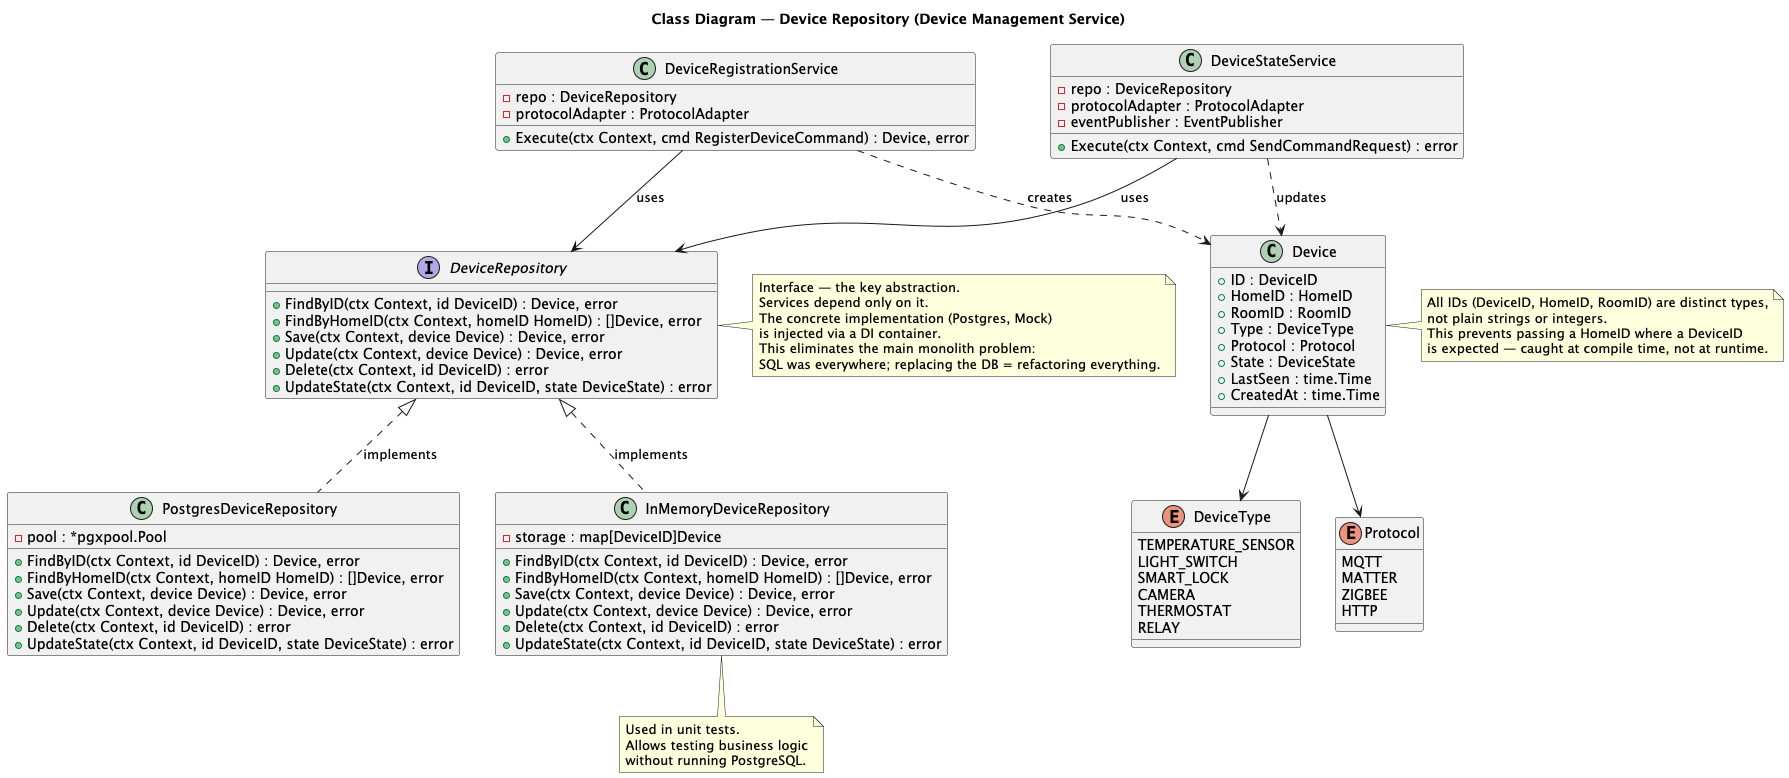

The diagram above was rendered by PlantUML. Its source (embedded in the PNG):
@startuml C4_Code_DeviceRepository
' Level 4 — Code
' Zoom into the Device Repository component.
' Show the key architectural abstraction: interface + two implementations.
' This pattern (Repository Interface) solves the monolith problem
' where SQL was scattered across all code and replacing the DB was impossible.

title Class Diagram — Device Repository (Device Management Service)

' ─── Repository Interface ───
' Business logic (services) depends only on the interface, not the concrete implementation.
' Allows changing the DB without modifying logic and writing unit tests with mock implementations.
interface DeviceRepository {
    + FindByID(ctx Context, id DeviceID) : Device, error
    + FindByHomeID(ctx Context, homeID HomeID) : []Device, error
    + Save(ctx Context, device Device) : Device, error
    + Update(ctx Context, device Device) : Device, error
    + Delete(ctx Context, id DeviceID) : error
    + UpdateState(ctx Context, id DeviceID, state DeviceState) : error
}

' ─── PostgreSQL Implementation ───
class PostgresDeviceRepository {
    - pool : *pgxpool.Pool
    + FindByID(ctx Context, id DeviceID) : Device, error
    + FindByHomeID(ctx Context, homeID HomeID) : []Device, error
    + Save(ctx Context, device Device) : Device, error
    + Update(ctx Context, device Device) : Device, error
    + Delete(ctx Context, id DeviceID) : error
    + UpdateState(ctx Context, id DeviceID, state DeviceState) : error
}

' ─── Mock Implementation for Tests ───
' Does not access the real DB — allows testing services in isolation.
class InMemoryDeviceRepository {
    - storage : map[DeviceID]Device
    + FindByID(ctx Context, id DeviceID) : Device, error
    + FindByHomeID(ctx Context, homeID HomeID) : []Device, error
    + Save(ctx Context, device Device) : Device, error
    + Update(ctx Context, device Device) : Device, error
    + Delete(ctx Context, id DeviceID) : error
    + UpdateState(ctx Context, id DeviceID, state DeviceState) : error
}

' ─── Services depend on the interface, not the implementation ───
class DeviceRegistrationService {
    - repo : DeviceRepository
    - protocolAdapter : ProtocolAdapter
    + Execute(ctx Context, cmd RegisterDeviceCommand) : Device, error
}

class DeviceStateService {
    - repo : DeviceRepository
    - protocolAdapter : ProtocolAdapter
    - eventPublisher : EventPublisher
    + Execute(ctx Context, cmd SendCommandRequest) : error
}

' ─── Domain Model ───
class Device {
    + ID : DeviceID
    + HomeID : HomeID
    + RoomID : RoomID
    + Type : DeviceType
    + Protocol : Protocol
    + State : DeviceState
    + LastSeen : time.Time
    + CreatedAt : time.Time
}

enum DeviceType {
    TEMPERATURE_SENSOR
    LIGHT_SWITCH
    SMART_LOCK
    CAMERA
    THERMOSTAT
    RELAY
}

enum Protocol {
    MQTT
    MATTER
    ZIGBEE
    HTTP
}

' ─── Relations ───
DeviceRepository <|.. PostgresDeviceRepository : implements
DeviceRepository <|.. InMemoryDeviceRepository : implements

DeviceRegistrationService --> DeviceRepository : uses
DeviceStateService --> DeviceRepository : uses

DeviceRegistrationService ..> Device : creates
DeviceStateService ..> Device : updates

Device --> DeviceType
Device --> Protocol

note right of Device
  All IDs (DeviceID, HomeID, RoomID) are distinct types,
  not plain strings or integers.
  This prevents passing a HomeID where a DeviceID
  is expected — caught at compile time, not at runtime.
end note

note right of DeviceRepository
  Interface — the key abstraction.
  Services depend only on it.
  The concrete implementation (Postgres, Mock)
  is injected via a DI container.
  This eliminates the main monolith problem:
  SQL was everywhere; replacing the DB = refactoring everything.
end note

note bottom of InMemoryDeviceRepository
  Used in unit tests.
  Allows testing business logic
  without running PostgreSQL.
end note

@enduml